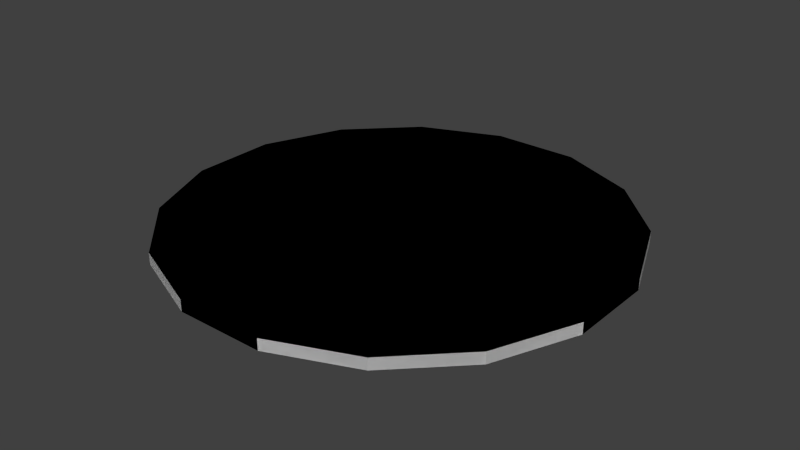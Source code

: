 # Source: p_i_5dx5_i_fill.blend  (saved by Blender 2.69.0; exported with 4.5.12 LTS)
import bpy
from mathutils import Matrix  # noqa: F401  (used for matrix-valued properties, if any)

bpy.ops.wm.read_factory_settings(use_empty=True)
scene = bpy.context.scene
scene.name = 'Scene'

# ---- collections
col_collection_1 = bpy.data.collections.new('Collection 1'); scene.collection.children.link(col_collection_1)

# ---- world
world_world = bpy.data.worlds.new('World'); scene.world = world_world
world_world.color = (0.05088, 0.05088, 0.05088)
world_world.use_sun_shadow = False
world_world.sun_shadow_jitter_overblur = 0.0
world_world.cycles.sampling_method = 'MANUAL'
world_world.cycles.sample_map_resolution = 256

# ---- meshes
me_cylinder_131 = bpy.data.meshes.new('Cylinder.131')
me_cylinder_131.from_pydata([(-2.377, 0.4729, -2.5), (-2.015, 1.347, -2.5), (-1.347, 2.015, -2.5), (-0.4729, 2.377, -2.5), (-2.377, 0.4729, -2.377), (-2.015, 1.347, -2.377), (-1.347, 2.015, -2.377), (-0.4729, 2.377, -2.377), (0.4729, 2.377, -2.5), (1.347, 2.015, -2.5), (2.015, 1.347, -2.5), (2.377, 0.4729, -2.5), (0.4729, 2.377, -2.377), (1.347, 2.015, -2.377), (2.377, -0.4729, -2.5), (2.015, -1.347, -2.5), (1.347, -2.015, -2.5), (0.4729, -2.377, -2.5), (2.015, -1.347, -2.377), (1.347, -2.015, -2.377), (2.377, -0.4729, -2.377), (-2.015, -1.347, -2.5), (-2.377, -0.4729, -2.5), (-1.347, -2.015, -2.377), (-2.015, -1.347, -2.377), (-2.377, -0.4729, -2.377), (-2.146e-06, -1.887e-06, -2.5), (0.4729, -0.4729, -2.5), (1.347, -1.347, -2.5), (0.4729, -2.377, -2.377), (1.347, -1.347, -2.377), (2.98e-08, -2.98e-08, -2.377), (0.4729, -0.4729, -2.377), (-0.4729, -0.4729, -2.377), (0.4729, 0.4729, -2.5), (1.347, 1.347, -2.5), (-1.347, -1.347, -2.377), (-0.4729, 0.4729, -2.5), (-1.347, 1.347, -2.5), (-0.4729, -2.377, -2.377), (-1.347, 1.347, -2.377), (-1.347, -2.015, -2.5), (-0.4729, -2.377, -2.5), (-0.4729, 0.4729, -2.377), (-0.4729, -0.4729, -2.5), (-1.347, -1.347, -2.5), (2.015, 1.347, -2.377), (2.377, 0.4729, -2.377), (1.347, 1.347, -2.377), (0.4729, 0.4729, -2.377)], [], [(42, 17, 29, 39), (15, 14, 20, 18), (10, 9, 13, 46), (15, 18, 19, 16), (9, 8, 12, 13), (14, 11, 47, 20), (16, 19, 29, 17), (47, 46, 48, 49), (41, 42, 39, 23), (11, 14, 27, 26, 34), (3, 2, 6, 7), (15, 16, 28), (25, 33, 31, 43, 4), (42, 41, 45, 44), (6, 5, 40), (7, 6, 40, 43), (21, 41, 23, 24), (17, 27, 28, 16), (11, 34, 35, 10), (14, 15, 28, 27), (2, 1, 5, 6), (3, 7, 12, 8), (8, 9, 35, 34), (32, 20, 47, 49, 31), (9, 10, 35), (3, 37, 38, 2), (22, 44, 45, 21), (0, 1, 38, 37), (1, 2, 38), (25, 4, 0, 22), (41, 21, 45), (10, 46, 47, 11), (22, 21, 24, 25), (5, 1, 0, 4), (12, 7, 43, 31, 49), (32, 31, 33, 39, 29), (13, 12, 49, 48), (46, 13, 48), (19, 18, 30), (29, 19, 30, 32), (18, 20, 32, 30), (42, 44, 26, 27, 17), (23, 39, 33, 36), (25, 24, 36, 33), (24, 23, 36), (5, 4, 43, 40), (3, 8, 34, 26, 37), (0, 37, 26, 44, 22)])
me_cylinder_131.polygons.foreach_set('use_smooth', [0, 0, 0, 0, 0, 0, 0, 1, 0, 0, 0, 0, 1, 0, 1, 1, 0, 0, 0, 0, 0, 0, 0, 1, 0, 0, 0, 0, 0, 0, 0, 0, 0, 0, 1, 1, 1, 1, 1, 1, 1, 0, 1, 1, 1, 1, 0, 0])
_uv = me_cylinder_131.uv_layers.new(name='UVMap')
_uv.uv.foreach_set('vector', [0.623, 0.2655, 0.6229, 0.5, 0.6533, 0.5, 0.6533, 0.2655, 0.5305, 0.969, 0.5305, 0.7345, 0.5609, 0.7345, 0.5609, 0.969, 0.5305, 0.2655, 0.5305, 0.03101, 0.5609, 0.03101, 0.5609, 0.2655, 0.623, 0.969, 0.6533, 0.969, 0.6533, 0.7345, 0.6229, 0.7345, 0.7458, 0.03101, 0.7458, 0.2655, 0.7154, 0.2655, 0.7154, 0.03101, 0.5305, 0.7345, 0.5305, 0.5, 0.5609, 0.5, 0.5609, 0.7345, 0.6229, 0.7345, 0.6533, 0.7345, 0.6533, 0.5, 0.6229, 0.5, 0.2062, 0.968, 0.1258, 0.9347, 0.1258, 0.8731, 0.2062, 0.7928, 0.623, 0.03101, 0.623, 0.2655, 0.6533, 0.2655, 0.6533, 0.03101, 0.2933, 0.4685, 0.2062, 0.4685, 0.2062, 0.2933, 0.2497, 0.2497, 0.2933, 0.2933, 0.7458, 0.5, 0.7458, 0.7345, 0.7154, 0.7345, 0.7154, 0.5, 0.1258, 0.4352, 0.06431, 0.3737, 0.1258, 0.3737, 0.2933, 0.5305, 0.2933, 0.7057, 0.2497, 0.7492, 0.2062, 0.7057, 0.2062, 0.5305, 0.03101, 0.2062, 0.06431, 0.1258, 0.1258, 0.1258, 0.2062, 0.2062, 0.06431, 0.6253, 0.1258, 0.5638, 0.1258, 0.6253, 0.03101, 0.7057, 0.06431, 0.6253, 0.1258, 0.6253, 0.2062, 0.7057, 0.8382, 0.2655, 0.8382, 0.03101, 0.8078, 0.03101, 0.8078, 0.2655, 0.03101, 0.2933, 0.2062, 0.2933, 0.1258, 0.3737, 0.06431, 0.3737, 0.2933, 0.4685, 0.2933, 0.2933, 0.3737, 0.3737, 0.3737, 0.4352, 0.2062, 0.4685, 0.1258, 0.4352, 0.1258, 0.3737, 0.2062, 0.2933, 0.7458, 0.7345, 0.7458, 0.969, 0.7154, 0.969, 0.7154, 0.7345, 0.7458, 0.5, 0.7154, 0.5, 0.7154, 0.2655, 0.7458, 0.2655, 0.4685, 0.2933, 0.4352, 0.3737, 0.3737, 0.3737, 0.2933, 0.2933, 0.2933, 0.7928, 0.2933, 0.968, 0.2062, 0.968, 0.2062, 0.7928, 0.2497, 0.7492, 0.4352, 0.3737, 0.3737, 0.4352, 0.3737, 0.3737, 0.4685, 0.2062, 0.2933, 0.2062, 0.3737, 0.1258, 0.4352, 0.1258, 0.2062, 0.03101, 0.2062, 0.2062, 0.1258, 0.1258, 0.1258, 0.06431, 0.2933, 0.03101, 0.3737, 0.06431, 0.3737, 0.1258, 0.2933, 0.2062, 0.3737, 0.06431, 0.4352, 0.1258, 0.3737, 0.1258, 0.8078, 0.5, 0.8078, 0.7345, 0.8382, 0.7345, 0.8382, 0.5, 0.06431, 0.1258, 0.1258, 0.06431, 0.1258, 0.1258, 0.5305, 0.2655, 0.5609, 0.2655, 0.5609, 0.5, 0.5305, 0.5, 0.8382, 0.5, 0.8382, 0.2655, 0.8078, 0.2655, 0.8078, 0.5, 0.8078, 0.969, 0.8382, 0.969, 0.8382, 0.7345, 0.8078, 0.7345, 0.03101, 0.7928, 0.03101, 0.7057, 0.2062, 0.7057, 0.2497, 0.7492, 0.2062, 0.7928, 0.2933, 0.7928, 0.2497, 0.7492, 0.2933, 0.7057, 0.4685, 0.7057, 0.4685, 0.7928, 0.06431, 0.8731, 0.03101, 0.7928, 0.2062, 0.7928, 0.1258, 0.8731, 0.1258, 0.9347, 0.06431, 0.8731, 0.1258, 0.8731, 0.4352, 0.8731, 0.3737, 0.9347, 0.3737, 0.8731, 0.4685, 0.7928, 0.4352, 0.8731, 0.3737, 0.8731, 0.2933, 0.7928, 0.3737, 0.9347, 0.2933, 0.968, 0.2933, 0.7928, 0.3737, 0.8731, 0.03101, 0.2062, 0.2062, 0.2062, 0.2497, 0.2497, 0.2062, 0.2933, 0.03101, 0.2933, 0.4352, 0.6253, 0.4685, 0.7057, 0.2933, 0.7057, 0.3737, 0.6253, 0.2933, 0.5305, 0.3737, 0.5638, 0.3737, 0.6253, 0.2933, 0.7057, 0.3737, 0.5638, 0.4352, 0.6253, 0.3737, 0.6253, 0.1258, 0.5638, 0.2062, 0.5305, 0.2062, 0.7057, 0.1258, 0.6253, 0.4685, 0.2062, 0.4685, 0.2933, 0.2933, 0.2933, 0.2497, 0.2497, 0.2933, 0.2062, 0.2933, 0.03101, 0.2933, 0.2062, 0.2497, 0.2497, 0.2062, 0.2062, 0.2062, 0.03101])
_uv.active_render = True
_uv = me_cylinder_131.uv_layers.new(name='UVMap.001')
_uv.uv.foreach_set('vector', [0.623, 0.2655, 0.6229, 0.5, 0.6533, 0.5, 0.6533, 0.2655, 0.5305, 0.969, 0.5305, 0.7345, 0.5609, 0.7345, 0.5609, 0.969, 0.5305, 0.2655, 0.5305, 0.03101, 0.5609, 0.03101, 0.5609, 0.2655, 0.623, 0.969, 0.6533, 0.969, 0.6533, 0.7345, 0.6229, 0.7345, 0.7458, 0.03101, 0.7458, 0.2655, 0.7154, 0.2655, 0.7154, 0.03101, 0.5305, 0.7345, 0.5305, 0.5, 0.5609, 0.5, 0.5609, 0.7345, 0.6229, 0.7345, 0.6533, 0.7345, 0.6533, 0.5, 0.6229, 0.5, 0.2062, 0.968, 0.1258, 0.9347, 0.1258, 0.8731, 0.2062, 0.7928, 0.623, 0.03101, 0.623, 0.2655, 0.6533, 0.2655, 0.6533, 0.03101, 0.2933, 0.4685, 0.2062, 0.4685, 0.2062, 0.2933, 0.2497, 0.2497, 0.2933, 0.2933, 0.7458, 0.5, 0.7458, 0.7345, 0.7154, 0.7345, 0.7154, 0.5, 0.1258, 0.4352, 0.06431, 0.3737, 0.1258, 0.3737, 0.2933, 0.5305, 0.2933, 0.7057, 0.2497, 0.7492, 0.2062, 0.7057, 0.2062, 0.5305, 0.03101, 0.2062, 0.06431, 0.1258, 0.1258, 0.1258, 0.2062, 0.2062, 0.06431, 0.6253, 0.1258, 0.5638, 0.1258, 0.6253, 0.03101, 0.7057, 0.06431, 0.6253, 0.1258, 0.6253, 0.2062, 0.7057, 0.8382, 0.2655, 0.8382, 0.03101, 0.8078, 0.03101, 0.8078, 0.2655, 0.03101, 0.2933, 0.2062, 0.2933, 0.1258, 0.3737, 0.06431, 0.3737, 0.2933, 0.4685, 0.2933, 0.2933, 0.3737, 0.3737, 0.3737, 0.4352, 0.2062, 0.4685, 0.1258, 0.4352, 0.1258, 0.3737, 0.2062, 0.2933, 0.7458, 0.7345, 0.7458, 0.969, 0.7154, 0.969, 0.7154, 0.7345, 0.7458, 0.5, 0.7154, 0.5, 0.7154, 0.2655, 0.7458, 0.2655, 0.4685, 0.2933, 0.4352, 0.3737, 0.3737, 0.3737, 0.2933, 0.2933, 0.2933, 0.7928, 0.2933, 0.968, 0.2062, 0.968, 0.2062, 0.7928, 0.2497, 0.7492, 0.4352, 0.3737, 0.3737, 0.4352, 0.3737, 0.3737, 0.4685, 0.2062, 0.2933, 0.2062, 0.3737, 0.1258, 0.4352, 0.1258, 0.2062, 0.03101, 0.2062, 0.2062, 0.1258, 0.1258, 0.1258, 0.06431, 0.2933, 0.03101, 0.3737, 0.06431, 0.3737, 0.1258, 0.2933, 0.2062, 0.3737, 0.06431, 0.4352, 0.1258, 0.3737, 0.1258, 0.8078, 0.5, 0.8078, 0.7345, 0.8382, 0.7345, 0.8382, 0.5, 0.06431, 0.1258, 0.1258, 0.06431, 0.1258, 0.1258, 0.5305, 0.2655, 0.5609, 0.2655, 0.5609, 0.5, 0.5305, 0.5, 0.8382, 0.5, 0.8382, 0.2655, 0.8078, 0.2655, 0.8078, 0.5, 0.8078, 0.969, 0.8382, 0.969, 0.8382, 0.7345, 0.8078, 0.7345, 0.03101, 0.7928, 0.03101, 0.7057, 0.2062, 0.7057, 0.2497, 0.7492, 0.2062, 0.7928, 0.2933, 0.7928, 0.2497, 0.7492, 0.2933, 0.7057, 0.4685, 0.7057, 0.4685, 0.7928, 0.06431, 0.8731, 0.03101, 0.7928, 0.2062, 0.7928, 0.1258, 0.8731, 0.1258, 0.9347, 0.06431, 0.8731, 0.1258, 0.8731, 0.4352, 0.8731, 0.3737, 0.9347, 0.3737, 0.8731, 0.4685, 0.7928, 0.4352, 0.8731, 0.3737, 0.8731, 0.2933, 0.7928, 0.3737, 0.9347, 0.2933, 0.968, 0.2933, 0.7928, 0.3737, 0.8731, 0.03101, 0.2062, 0.2062, 0.2062, 0.2497, 0.2497, 0.2062, 0.2933, 0.03101, 0.2933, 0.4352, 0.6253, 0.4685, 0.7057, 0.2933, 0.7057, 0.3737, 0.6253, 0.2933, 0.5305, 0.3737, 0.5638, 0.3737, 0.6253, 0.2933, 0.7057, 0.3737, 0.5638, 0.4352, 0.6253, 0.3737, 0.6253, 0.1258, 0.5638, 0.2062, 0.5305, 0.2062, 0.7057, 0.1258, 0.6253, 0.4685, 0.2062, 0.4685, 0.2933, 0.2933, 0.2933, 0.2497, 0.2497, 0.2933, 0.2062, 0.2933, 0.03101, 0.2933, 0.2062, 0.2497, 0.2497, 0.2062, 0.2062, 0.2062, 0.03101])
me_cylinder_131.use_remesh_preserve_volume = False
me_cylinder_131.use_remesh_preserve_attributes = False
me_cylinder_131.use_mirror_vertex_groups = False
me_cylinder_131.update()
me_cylinder = bpy.data.meshes.new('Cylinder')
me_cylinder.from_pydata([(-2.377, 0.4729, -2.5), (-2.015, 1.347, -2.5), (-1.347, 2.015, -2.5), (-0.4729, 2.377, -2.5), (-2.377, 0.4729, -2.377), (-2.015, 1.347, -2.377), (-1.347, 2.015, -2.377), (-0.4729, 2.377, -2.377), (0.4729, 2.377, -2.5), (1.347, 2.015, -2.5), (2.015, 1.347, -2.5), (2.377, 0.4729, -2.5), (0.4729, 2.377, -2.377), (1.347, 2.015, -2.377), (2.377, -0.4729, -2.5), (2.015, -1.347, -2.5), (1.347, -2.015, -2.5), (0.4729, -2.377, -2.5), (2.015, -1.347, -2.377), (1.347, -2.015, -2.377), (2.377, -0.4729, -2.377), (-2.015, -1.347, -2.5), (-2.377, -0.4729, -2.5), (-1.347, -2.015, -2.377), (-2.015, -1.347, -2.377), (-2.377, -0.4729, -2.377), (-2.146e-06, -1.887e-06, -2.5), (0.4729, -0.4729, -2.5), (1.347, -1.347, -2.5), (0.4729, -2.377, -2.377), (1.347, -1.347, -2.377), (2.98e-08, -2.98e-08, -2.377), (0.4729, -0.4729, -2.377), (-0.4729, -0.4729, -2.377), (0.4729, 0.4729, -2.5), (1.347, 1.347, -2.5), (-1.347, -1.347, -2.377), (-0.4729, 0.4729, -2.5), (-1.347, 1.347, -2.5), (-0.4729, -2.377, -2.377), (-1.347, 1.347, -2.377), (-1.347, -2.015, -2.5), (-0.4729, -2.377, -2.5), (-0.4729, 0.4729, -2.377), (-0.4729, -0.4729, -2.5), (-1.347, -1.347, -2.5), (2.015, 1.347, -2.377), (2.377, 0.4729, -2.377), (1.347, 1.347, -2.377), (0.4729, 0.4729, -2.377)], [], [(42, 17, 29, 39), (15, 14, 20, 18), (10, 9, 13, 46), (15, 18, 19, 16), (9, 8, 12, 13), (14, 11, 47, 20), (16, 19, 29, 17), (47, 46, 48, 49), (41, 42, 39, 23), (11, 14, 27, 26, 34), (3, 2, 6, 7), (15, 16, 28), (25, 33, 31, 43, 4), (42, 41, 45, 44), (6, 5, 40), (7, 6, 40, 43), (21, 41, 23, 24), (17, 27, 28, 16), (11, 34, 35, 10), (14, 15, 28, 27), (2, 1, 5, 6), (3, 7, 12, 8), (8, 9, 35, 34), (32, 20, 47, 49, 31), (9, 10, 35), (3, 37, 38, 2), (22, 44, 45, 21), (0, 1, 38, 37), (1, 2, 38), (25, 4, 0, 22), (41, 21, 45), (10, 46, 47, 11), (22, 21, 24, 25), (5, 1, 0, 4), (12, 7, 43, 31, 49), (32, 31, 33, 39, 29), (13, 12, 49, 48), (46, 13, 48), (19, 18, 30), (29, 19, 30, 32), (18, 20, 32, 30), (42, 44, 26, 27, 17), (23, 39, 33, 36), (25, 24, 36, 33), (24, 23, 36), (5, 4, 43, 40), (3, 8, 34, 26, 37), (0, 37, 26, 44, 22)])
me_cylinder.polygons.foreach_set('use_smooth', [0, 0, 0, 0, 0, 0, 0, 1, 0, 0, 0, 0, 1, 0, 1, 1, 0, 0, 0, 0, 0, 0, 0, 1, 0, 0, 0, 0, 0, 0, 0, 0, 0, 0, 1, 1, 1, 1, 1, 1, 1, 0, 1, 1, 1, 1, 0, 0])
_uv = me_cylinder.uv_layers.new(name='UVMap')
_uv.uv.foreach_set('vector', [0.623, 0.2655, 0.6229, 0.5, 0.6533, 0.5, 0.6533, 0.2655, 0.5305, 0.969, 0.5305, 0.7345, 0.5609, 0.7345, 0.5609, 0.969, 0.5305, 0.2655, 0.5305, 0.03101, 0.5609, 0.03101, 0.5609, 0.2655, 0.623, 0.969, 0.6533, 0.969, 0.6533, 0.7345, 0.6229, 0.7345, 0.7458, 0.03101, 0.7458, 0.2655, 0.7154, 0.2655, 0.7154, 0.03101, 0.5305, 0.7345, 0.5305, 0.5, 0.5609, 0.5, 0.5609, 0.7345, 0.6229, 0.7345, 0.6533, 0.7345, 0.6533, 0.5, 0.6229, 0.5, 0.2062, 0.968, 0.1258, 0.9347, 0.1258, 0.8731, 0.2062, 0.7928, 0.623, 0.03101, 0.623, 0.2655, 0.6533, 0.2655, 0.6533, 0.03101, 0.2933, 0.4685, 0.2062, 0.4685, 0.2062, 0.2933, 0.2497, 0.2497, 0.2933, 0.2933, 0.7458, 0.5, 0.7458, 0.7345, 0.7154, 0.7345, 0.7154, 0.5, 0.1258, 0.4352, 0.06431, 0.3737, 0.1258, 0.3737, 0.2933, 0.5305, 0.2933, 0.7057, 0.2497, 0.7492, 0.2062, 0.7057, 0.2062, 0.5305, 0.03101, 0.2062, 0.06431, 0.1258, 0.1258, 0.1258, 0.2062, 0.2062, 0.06431, 0.6253, 0.1258, 0.5638, 0.1258, 0.6253, 0.03101, 0.7057, 0.06431, 0.6253, 0.1258, 0.6253, 0.2062, 0.7057, 0.8382, 0.2655, 0.8382, 0.03101, 0.8078, 0.03101, 0.8078, 0.2655, 0.03101, 0.2933, 0.2062, 0.2933, 0.1258, 0.3737, 0.06431, 0.3737, 0.2933, 0.4685, 0.2933, 0.2933, 0.3737, 0.3737, 0.3737, 0.4352, 0.2062, 0.4685, 0.1258, 0.4352, 0.1258, 0.3737, 0.2062, 0.2933, 0.7458, 0.7345, 0.7458, 0.969, 0.7154, 0.969, 0.7154, 0.7345, 0.7458, 0.5, 0.7154, 0.5, 0.7154, 0.2655, 0.7458, 0.2655, 0.4685, 0.2933, 0.4352, 0.3737, 0.3737, 0.3737, 0.2933, 0.2933, 0.2933, 0.7928, 0.2933, 0.968, 0.2062, 0.968, 0.2062, 0.7928, 0.2497, 0.7492, 0.4352, 0.3737, 0.3737, 0.4352, 0.3737, 0.3737, 0.4685, 0.2062, 0.2933, 0.2062, 0.3737, 0.1258, 0.4352, 0.1258, 0.2062, 0.03101, 0.2062, 0.2062, 0.1258, 0.1258, 0.1258, 0.06431, 0.2933, 0.03101, 0.3737, 0.06431, 0.3737, 0.1258, 0.2933, 0.2062, 0.3737, 0.06431, 0.4352, 0.1258, 0.3737, 0.1258, 0.8078, 0.5, 0.8078, 0.7345, 0.8382, 0.7345, 0.8382, 0.5, 0.06431, 0.1258, 0.1258, 0.06431, 0.1258, 0.1258, 0.5305, 0.2655, 0.5609, 0.2655, 0.5609, 0.5, 0.5305, 0.5, 0.8382, 0.5, 0.8382, 0.2655, 0.8078, 0.2655, 0.8078, 0.5, 0.8078, 0.969, 0.8382, 0.969, 0.8382, 0.7345, 0.8078, 0.7345, 0.03101, 0.7928, 0.03101, 0.7057, 0.2062, 0.7057, 0.2497, 0.7492, 0.2062, 0.7928, 0.2933, 0.7928, 0.2497, 0.7492, 0.2933, 0.7057, 0.4685, 0.7057, 0.4685, 0.7928, 0.06431, 0.8731, 0.03101, 0.7928, 0.2062, 0.7928, 0.1258, 0.8731, 0.1258, 0.9347, 0.06431, 0.8731, 0.1258, 0.8731, 0.4352, 0.8731, 0.3737, 0.9347, 0.3737, 0.8731, 0.4685, 0.7928, 0.4352, 0.8731, 0.3737, 0.8731, 0.2933, 0.7928, 0.3737, 0.9347, 0.2933, 0.968, 0.2933, 0.7928, 0.3737, 0.8731, 0.03101, 0.2062, 0.2062, 0.2062, 0.2497, 0.2497, 0.2062, 0.2933, 0.03101, 0.2933, 0.4352, 0.6253, 0.4685, 0.7057, 0.2933, 0.7057, 0.3737, 0.6253, 0.2933, 0.5305, 0.3737, 0.5638, 0.3737, 0.6253, 0.2933, 0.7057, 0.3737, 0.5638, 0.4352, 0.6253, 0.3737, 0.6253, 0.1258, 0.5638, 0.2062, 0.5305, 0.2062, 0.7057, 0.1258, 0.6253, 0.4685, 0.2062, 0.4685, 0.2933, 0.2933, 0.2933, 0.2497, 0.2497, 0.2933, 0.2062, 0.2933, 0.03101, 0.2933, 0.2062, 0.2497, 0.2497, 0.2062, 0.2062, 0.2062, 0.03101])
_uv.active_render = True
_uv = me_cylinder.uv_layers.new(name='UVMap.001')
_uv.uv.foreach_set('vector', [0.623, 0.2655, 0.6229, 0.5, 0.6533, 0.5, 0.6533, 0.2655, 0.5305, 0.969, 0.5305, 0.7345, 0.5609, 0.7345, 0.5609, 0.969, 0.5305, 0.2655, 0.5305, 0.03101, 0.5609, 0.03101, 0.5609, 0.2655, 0.623, 0.969, 0.6533, 0.969, 0.6533, 0.7345, 0.6229, 0.7345, 0.7458, 0.03101, 0.7458, 0.2655, 0.7154, 0.2655, 0.7154, 0.03101, 0.5305, 0.7345, 0.5305, 0.5, 0.5609, 0.5, 0.5609, 0.7345, 0.6229, 0.7345, 0.6533, 0.7345, 0.6533, 0.5, 0.6229, 0.5, 0.2062, 0.968, 0.1258, 0.9347, 0.1258, 0.8731, 0.2062, 0.7928, 0.623, 0.03101, 0.623, 0.2655, 0.6533, 0.2655, 0.6533, 0.03101, 0.2933, 0.4685, 0.2062, 0.4685, 0.2062, 0.2933, 0.2497, 0.2497, 0.2933, 0.2933, 0.7458, 0.5, 0.7458, 0.7345, 0.7154, 0.7345, 0.7154, 0.5, 0.1258, 0.4352, 0.06431, 0.3737, 0.1258, 0.3737, 0.2933, 0.5305, 0.2933, 0.7057, 0.2497, 0.7492, 0.2062, 0.7057, 0.2062, 0.5305, 0.03101, 0.2062, 0.06431, 0.1258, 0.1258, 0.1258, 0.2062, 0.2062, 0.06431, 0.6253, 0.1258, 0.5638, 0.1258, 0.6253, 0.03101, 0.7057, 0.06431, 0.6253, 0.1258, 0.6253, 0.2062, 0.7057, 0.8382, 0.2655, 0.8382, 0.03101, 0.8078, 0.03101, 0.8078, 0.2655, 0.03101, 0.2933, 0.2062, 0.2933, 0.1258, 0.3737, 0.06431, 0.3737, 0.2933, 0.4685, 0.2933, 0.2933, 0.3737, 0.3737, 0.3737, 0.4352, 0.2062, 0.4685, 0.1258, 0.4352, 0.1258, 0.3737, 0.2062, 0.2933, 0.7458, 0.7345, 0.7458, 0.969, 0.7154, 0.969, 0.7154, 0.7345, 0.7458, 0.5, 0.7154, 0.5, 0.7154, 0.2655, 0.7458, 0.2655, 0.4685, 0.2933, 0.4352, 0.3737, 0.3737, 0.3737, 0.2933, 0.2933, 0.2933, 0.7928, 0.2933, 0.968, 0.2062, 0.968, 0.2062, 0.7928, 0.2497, 0.7492, 0.4352, 0.3737, 0.3737, 0.4352, 0.3737, 0.3737, 0.4685, 0.2062, 0.2933, 0.2062, 0.3737, 0.1258, 0.4352, 0.1258, 0.2062, 0.03101, 0.2062, 0.2062, 0.1258, 0.1258, 0.1258, 0.06431, 0.2933, 0.03101, 0.3737, 0.06431, 0.3737, 0.1258, 0.2933, 0.2062, 0.3737, 0.06431, 0.4352, 0.1258, 0.3737, 0.1258, 0.8078, 0.5, 0.8078, 0.7345, 0.8382, 0.7345, 0.8382, 0.5, 0.06431, 0.1258, 0.1258, 0.06431, 0.1258, 0.1258, 0.5305, 0.2655, 0.5609, 0.2655, 0.5609, 0.5, 0.5305, 0.5, 0.8382, 0.5, 0.8382, 0.2655, 0.8078, 0.2655, 0.8078, 0.5, 0.8078, 0.969, 0.8382, 0.969, 0.8382, 0.7345, 0.8078, 0.7345, 0.03101, 0.7928, 0.03101, 0.7057, 0.2062, 0.7057, 0.2497, 0.7492, 0.2062, 0.7928, 0.2933, 0.7928, 0.2497, 0.7492, 0.2933, 0.7057, 0.4685, 0.7057, 0.4685, 0.7928, 0.06431, 0.8731, 0.03101, 0.7928, 0.2062, 0.7928, 0.1258, 0.8731, 0.1258, 0.9347, 0.06431, 0.8731, 0.1258, 0.8731, 0.4352, 0.8731, 0.3737, 0.9347, 0.3737, 0.8731, 0.4685, 0.7928, 0.4352, 0.8731, 0.3737, 0.8731, 0.2933, 0.7928, 0.3737, 0.9347, 0.2933, 0.968, 0.2933, 0.7928, 0.3737, 0.8731, 0.03101, 0.2062, 0.2062, 0.2062, 0.2497, 0.2497, 0.2062, 0.2933, 0.03101, 0.2933, 0.4352, 0.6253, 0.4685, 0.7057, 0.2933, 0.7057, 0.3737, 0.6253, 0.2933, 0.5305, 0.3737, 0.5638, 0.3737, 0.6253, 0.2933, 0.7057, 0.3737, 0.5638, 0.4352, 0.6253, 0.3737, 0.6253, 0.1258, 0.5638, 0.2062, 0.5305, 0.2062, 0.7057, 0.1258, 0.6253, 0.4685, 0.2062, 0.4685, 0.2933, 0.2933, 0.2933, 0.2497, 0.2497, 0.2933, 0.2062, 0.2933, 0.03101, 0.2933, 0.2062, 0.2497, 0.2497, 0.2062, 0.2062, 0.2062, 0.03101])
me_cylinder.use_remesh_preserve_volume = False
me_cylinder.use_remesh_preserve_attributes = False
me_cylinder.use_mirror_vertex_groups = False
me_cylinder.update()

# ---- objects
ob_ucx_p_i_5dx5_i_fill = bpy.data.objects.new('UCX_p_i_5dx5_i_fill', me_cylinder_131)
ob_p_i_5dx5_i_fill = bpy.data.objects.new('p_i_5dx5_i_fill', me_cylinder)

# ---- transforms, parenting, visibility, modifiers, constraints
ob_ucx_p_i_5dx5_i_fill.location = (0.0, 0.0, 0.0)
ob_ucx_p_i_5dx5_i_fill.lineart.crease_threshold = 0.0
_m = ob_ucx_p_i_5dx5_i_fill.modifiers.new('EdgeSplit', 'EDGE_SPLIT')
_m.split_angle = 0.4538
ob_p_i_5dx5_i_fill.location = (0.0, 0.0, 0.0)
ob_p_i_5dx5_i_fill.lineart.crease_threshold = 0.0
_m = ob_p_i_5dx5_i_fill.modifiers.new('EdgeSplit', 'EDGE_SPLIT')
_m.split_angle = 0.4538

# ---- collection membership
col_collection_1.objects.link(ob_ucx_p_i_5dx5_i_fill)
col_collection_1.objects.link(ob_p_i_5dx5_i_fill)

# ---- scene / render settings (as saved in the file)
scene.frame_start = 1; scene.frame_end = 250; scene.frame_set(1)
scene.render.engine = 'BLENDER_EEVEE_NEXT'
scene.render.image_settings.compression = 90
scene.render.resolution_percentage = 50
scene.render.dither_intensity = 0.0
scene.cycles.use_denoising = False
scene.cycles.samples = 10
scene.cycles.sampling_pattern = 'TABULATED_SOBOL'
scene.cycles.light_sampling_threshold = 0.0
scene.cycles.use_adaptive_sampling = False
scene.cycles.use_light_tree = False
scene.cycles.blur_glossy = 0.0
scene.cycles.volume_bounces = 1
scene.cycles.pixel_filter_type = 'GAUSSIAN'
scene.cycles.sample_clamp_indirect = 0.0
scene.view_settings.view_transform = 'Standard'
bpy.context.view_layer.update()

# ---- added for rendering (the .blend has no active camera and no usable light): camera, sun
cam_auto = bpy.data.cameras.new('AutoCamera')
cam_auto.lens = 50.0
cam_auto.sensor_width = 36.0
cam_auto.clip_end = 1000.0
ob_auto_camera = bpy.data.objects.new('AutoCamera', cam_auto)
scene.collection.objects.link(ob_auto_camera)
ob_auto_camera.location = (6.22259, -7.4671, 2.53936)
ob_auto_camera.rotation_euler = (1.09748, -7.21219e-08, 0.694738)
scene.camera = ob_auto_camera
light_auto_sun = bpy.data.lights.new('AutoSun', 'SUN')
light_auto_sun.energy = 3.0
light_auto_sun.angle = 0.0523599
ob_auto_sun = bpy.data.objects.new('AutoSun', light_auto_sun)
scene.collection.objects.link(ob_auto_sun)
ob_auto_sun.rotation_euler = (0.872665, 0.174533, 0.523599)
bpy.context.view_layer.update()
